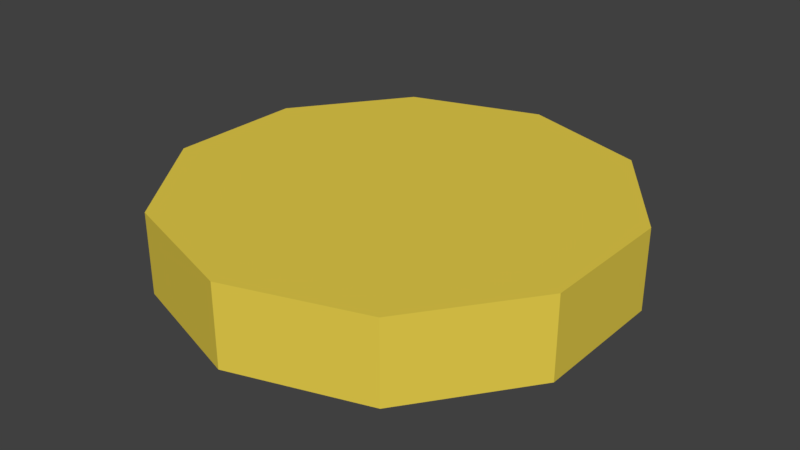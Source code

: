 # Source: moneda.blend  (saved by Blender 2.79.0; exported with 4.5.12 LTS)
import bpy
from mathutils import Matrix  # noqa: F401  (used for matrix-valued properties, if any)

bpy.ops.wm.read_factory_settings(use_empty=True)
scene = bpy.context.scene
scene.name = 'Scene'

# ---- collections
col_collection_1 = bpy.data.collections.new('Collection 1'); scene.collection.children.link(col_collection_1)

# ---- materials (node trees are filled in below, after node groups)
mat_qwekhaxmcwaeqe1232 = bpy.data.materials.new('qwekhaxmcwaeqe1232')
mat_qwekhaxmcwaeqe1232.alpha_threshold = 0.0
mat_qwekhaxmcwaeqe1232.use_transparent_shadow = False
mat_qwekhaxmcwaeqe1232.diffuse_color = (0.8, 0.6229, 0.07161, 1.0)
mat_qwekhaxmcwaeqe1232.roughness = 0.5

# ---- material node trees

# ---- world
world_world = bpy.data.worlds.new('World'); scene.world = world_world
world_world.color = (0.05088, 0.05088, 0.05088)
world_world.use_sun_shadow = False
world_world.sun_shadow_jitter_overblur = 0.0
world_world.cycles.sampling_method = 'MANUAL'

# ---- meshes
me_circle_001 = bpy.data.meshes.new('Circle.001')
me_circle_001.from_pydata([(0.0, 1.0, 0.0), (-0.5878, 0.809, 0.0), (-0.9511, 0.309, 0.0), (-0.9511, -0.309, 0.0), (-0.5878, -0.809, 0.0), (8.742e-08, -1.0, 0.0), (0.5878, -0.809, 0.0), (0.9511, -0.309, 0.0), (0.9511, 0.309, 0.0), (0.5878, 0.809, 0.0), (0.0, 1.0, 0.0), (-0.5878, 0.809, 0.0), (-0.9511, 0.309, 0.0), (-0.9511, -0.309, 0.0), (-0.5878, -0.809, 0.0), (8.742e-08, -1.0, 0.0), (0.5878, -0.809, 0.0), (0.9511, -0.309, 0.0), (0.9511, 0.309, 0.0), (0.5878, 0.809, 0.0), (0.0, 1.0, 0.0), (-0.5878, 0.809, 0.0), (-0.9511, 0.309, 0.0), (-0.9511, -0.309, 0.0), (-0.5878, -0.809, 0.0), (8.742e-08, -1.0, 0.0), (0.5878, -0.809, 0.0), (0.9511, -0.309, 0.0), (0.9511, 0.309, 0.0), (0.5878, 0.809, 0.0), (0.0, 1.0, 0.3581), (-0.5878, 0.809, 0.3581), (-0.9511, 0.309, 0.3581), (-0.9511, -0.309, 0.3581), (-0.5878, -0.809, 0.3581), (8.742e-08, -1.0, 0.3581), (0.5878, -0.809, 0.3581), (0.9511, -0.309, 0.3581), (0.9511, 0.309, 0.3581), (0.5878, 0.809, 0.3581)], [], [(7, 8, 18, 17), (4, 5, 15, 14), (1, 2, 12, 11), (8, 9, 19, 18), (5, 6, 16, 15), (2, 3, 13, 12), (9, 0, 10, 19), (6, 7, 17, 16), (3, 4, 14, 13), (0, 1, 11, 10), (14, 15, 25, 24), (11, 12, 22, 21), (18, 19, 29, 28), (15, 16, 26, 25), (12, 13, 23, 22), (19, 10, 20, 29), (16, 17, 27, 26), (13, 14, 24, 23), (10, 11, 21, 20), (17, 18, 28, 27), (21, 22, 32, 31), (28, 29, 39, 38), (25, 26, 36, 35), (22, 23, 33, 32), (29, 20, 30, 39), (26, 27, 37, 36), (23, 24, 34, 33), (20, 21, 31, 30), (27, 28, 38, 37), (24, 25, 35, 34), (31, 32, 33, 34, 35, 36, 37, 38, 39, 30), (22, 21, 20, 29, 28, 27, 26, 25, 24, 23)])
me_circle_001.materials.append(mat_qwekhaxmcwaeqe1232)
me_circle_001.use_remesh_preserve_volume = False
me_circle_001.use_remesh_preserve_attributes = False
me_circle_001.use_mirror_vertex_groups = False
me_circle_001.update()

# ---- objects
ob_circle = bpy.data.objects.new('Circle', me_circle_001)

# ---- transforms, parenting, visibility, modifiers, constraints
ob_circle.location = (0.0, 0.0, 0.0)
ob_circle.lineart.crease_threshold = 0.0

# ---- collection membership
col_collection_1.objects.link(ob_circle)

# ---- scene / render settings (as saved in the file)
scene.frame_start = 1; scene.frame_end = 250; scene.frame_set(35)
scene.render.engine = 'BLENDER_EEVEE_NEXT'
scene.render.resolution_percentage = 50
scene.render.dither_intensity = 0.0
scene.cycles.use_denoising = False
scene.cycles.samples = 128
scene.cycles.sampling_pattern = 'TABULATED_SOBOL'
scene.cycles.use_adaptive_sampling = False
scene.cycles.use_light_tree = False
scene.cycles.blur_glossy = 0.0
scene.cycles.sample_clamp_indirect = 0.0
scene.view_settings.view_transform = 'Standard'
bpy.context.view_layer.update()

# ---- added for rendering (the .blend has no active camera and no usable light): camera, sun
cam_auto = bpy.data.cameras.new('AutoCamera')
cam_auto.lens = 50.0
cam_auto.sensor_width = 36.0
cam_auto.clip_end = 1000.0
ob_auto_camera = bpy.data.objects.new('AutoCamera', cam_auto)
scene.collection.objects.link(ob_auto_camera)
ob_auto_camera.location = (2.57509, -3.09011, 2.23911)
ob_auto_camera.rotation_euler = (1.09748, -7.21219e-08, 0.694738)
scene.camera = ob_auto_camera
light_auto_sun = bpy.data.lights.new('AutoSun', 'SUN')
light_auto_sun.energy = 3.0
light_auto_sun.angle = 0.0523599
ob_auto_sun = bpy.data.objects.new('AutoSun', light_auto_sun)
scene.collection.objects.link(ob_auto_sun)
ob_auto_sun.rotation_euler = (0.872665, 0.174533, 0.523599)
bpy.context.view_layer.update()
